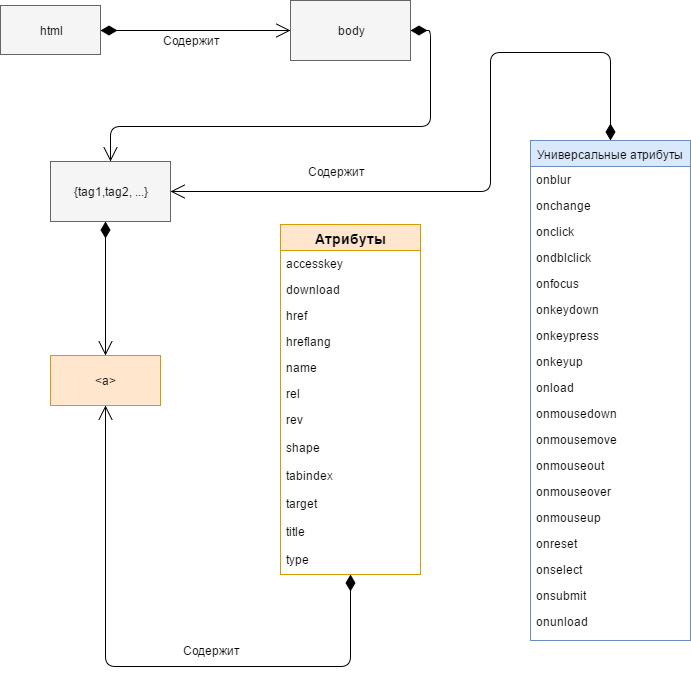

The diagram above was exported from draw.io. Its source (the exported page's mxGraphModel, read from the mxfile embedded in the PNG):
<mxGraphModel dx="803" dy="765" grid="1" gridSize="10" guides="1" tooltips="1" connect="1" arrows="1" fold="1" page="1" pageScale="1" pageWidth="826" pageHeight="1169" background="#ffffff" math="0" shadow="0">
  <root>
    <mxCell id="0" />
    <mxCell id="1" parent="0" />
    <mxCell id="8" value="&lt;h3&gt;Атрибуты&lt;/h3&gt;" style="swimlane;html=1;fontStyle=0;childLayout=stackLayout;horizontal=1;startSize=26;fillColor=#ffe6cc;horizontalStack=0;resizeParent=1;resizeLast=0;collapsible=1;marginBottom=0;swimlaneFillColor=#ffffff;strokeColor=#d79b00;" parent="1" vertex="1">
      <mxGeometry x="300" y="278" width="140" height="350" as="geometry" />
    </mxCell>
    <mxCell id="9" value="accesskey&lt;br&gt;" style="text;html=1;strokeColor=none;fillColor=none;align=left;verticalAlign=top;spacingLeft=4;spacingRight=4;whiteSpace=wrap;overflow=hidden;rotatable=0;points=[[0,0.5],[1,0.5]];portConstraint=eastwest;" parent="8" vertex="1">
      <mxGeometry y="26" width="140" height="26" as="geometry" />
    </mxCell>
    <mxCell id="13" value="download&lt;br&gt;" style="text;html=1;strokeColor=none;fillColor=none;align=left;verticalAlign=top;spacingLeft=4;spacingRight=4;whiteSpace=wrap;overflow=hidden;rotatable=0;points=[[0,0.5],[1,0.5]];portConstraint=eastwest;" parent="8" vertex="1">
      <mxGeometry y="52" width="140" height="26" as="geometry" />
    </mxCell>
    <mxCell id="14" value="href&lt;br&gt;" style="text;html=1;strokeColor=none;fillColor=none;align=left;verticalAlign=top;spacingLeft=4;spacingRight=4;whiteSpace=wrap;overflow=hidden;rotatable=0;points=[[0,0.5],[1,0.5]];portConstraint=eastwest;" parent="8" vertex="1">
      <mxGeometry y="78" width="140" height="26" as="geometry" />
    </mxCell>
    <mxCell id="15" value="hreflang&lt;br&gt;" style="text;html=1;strokeColor=none;fillColor=none;align=left;verticalAlign=top;spacingLeft=4;spacingRight=4;whiteSpace=wrap;overflow=hidden;rotatable=0;points=[[0,0.5],[1,0.5]];portConstraint=eastwest;" parent="8" vertex="1">
      <mxGeometry y="104" width="140" height="26" as="geometry" />
    </mxCell>
    <mxCell id="16" value="name&lt;br&gt;" style="text;html=1;strokeColor=none;fillColor=none;align=left;verticalAlign=top;spacingLeft=4;spacingRight=4;whiteSpace=wrap;overflow=hidden;rotatable=0;points=[[0,0.5],[1,0.5]];portConstraint=eastwest;" parent="8" vertex="1">
      <mxGeometry y="130" width="140" height="26" as="geometry" />
    </mxCell>
    <mxCell id="17" value="rel&lt;br&gt;" style="text;html=1;strokeColor=none;fillColor=none;align=left;verticalAlign=top;spacingLeft=4;spacingRight=4;whiteSpace=wrap;overflow=hidden;rotatable=0;points=[[0,0.5],[1,0.5]];portConstraint=eastwest;" parent="8" vertex="1">
      <mxGeometry y="156" width="140" height="26" as="geometry" />
    </mxCell>
    <mxCell id="18" value="rev&lt;br&gt;" style="text;html=1;strokeColor=none;fillColor=none;align=left;verticalAlign=top;spacingLeft=4;spacingRight=4;whiteSpace=wrap;overflow=hidden;rotatable=0;points=[[0,0.5],[1,0.5]];portConstraint=eastwest;" parent="8" vertex="1">
      <mxGeometry y="182" width="140" height="28" as="geometry" />
    </mxCell>
    <mxCell id="20" value="shape&lt;br&gt;" style="text;html=1;strokeColor=none;fillColor=none;align=left;verticalAlign=top;spacingLeft=4;spacingRight=4;whiteSpace=wrap;overflow=hidden;rotatable=0;points=[[0,0.5],[1,0.5]];portConstraint=eastwest;" parent="8" vertex="1">
      <mxGeometry y="210" width="140" height="28" as="geometry" />
    </mxCell>
    <mxCell id="21" value="tabindex&lt;br&gt;" style="text;html=1;strokeColor=none;fillColor=none;align=left;verticalAlign=top;spacingLeft=4;spacingRight=4;whiteSpace=wrap;overflow=hidden;rotatable=0;points=[[0,0.5],[1,0.5]];portConstraint=eastwest;" parent="8" vertex="1">
      <mxGeometry y="238" width="140" height="28" as="geometry" />
    </mxCell>
    <mxCell id="22" value="target&lt;br&gt;" style="text;html=1;strokeColor=none;fillColor=none;align=left;verticalAlign=top;spacingLeft=4;spacingRight=4;whiteSpace=wrap;overflow=hidden;rotatable=0;points=[[0,0.5],[1,0.5]];portConstraint=eastwest;" parent="8" vertex="1">
      <mxGeometry y="266" width="140" height="28" as="geometry" />
    </mxCell>
    <mxCell id="36" value="title&lt;br&gt;" style="text;html=1;strokeColor=none;fillColor=none;align=left;verticalAlign=top;spacingLeft=4;spacingRight=4;whiteSpace=wrap;overflow=hidden;rotatable=0;points=[[0,0.5],[1,0.5]];portConstraint=eastwest;" parent="8" vertex="1">
      <mxGeometry y="294" width="140" height="28" as="geometry" />
    </mxCell>
    <mxCell id="37" value="type&lt;br&gt;" style="text;html=1;strokeColor=none;fillColor=none;align=left;verticalAlign=top;spacingLeft=4;spacingRight=4;whiteSpace=wrap;overflow=hidden;rotatable=0;points=[[0,0.5],[1,0.5]];portConstraint=eastwest;" parent="8" vertex="1">
      <mxGeometry y="322" width="140" height="28" as="geometry" />
    </mxCell>
    <mxCell id="38" value="Универсальные атрибуты" style="swimlane;html=1;fontStyle=0;childLayout=stackLayout;horizontal=1;startSize=26;fillColor=#dae8fc;horizontalStack=0;resizeParent=1;resizeLast=0;collapsible=1;marginBottom=0;swimlaneFillColor=#ffffff;strokeColor=#6c8ebf;" parent="1" vertex="1">
      <mxGeometry x="550" y="194" width="160" height="500" as="geometry" />
    </mxCell>
    <mxCell id="39" value="onblur" style="text;html=1;strokeColor=none;fillColor=none;align=left;verticalAlign=top;spacingLeft=4;spacingRight=4;whiteSpace=wrap;overflow=hidden;rotatable=0;points=[[0,0.5],[1,0.5]];portConstraint=eastwest;" parent="38" vertex="1">
      <mxGeometry y="26" width="160" height="26" as="geometry" />
    </mxCell>
    <mxCell id="40" value="onchange" style="text;html=1;strokeColor=none;fillColor=none;align=left;verticalAlign=top;spacingLeft=4;spacingRight=4;whiteSpace=wrap;overflow=hidden;rotatable=0;points=[[0,0.5],[1,0.5]];portConstraint=eastwest;" parent="38" vertex="1">
      <mxGeometry y="52" width="160" height="26" as="geometry" />
    </mxCell>
    <mxCell id="41" value="onclick" style="text;html=1;strokeColor=none;fillColor=none;align=left;verticalAlign=top;spacingLeft=4;spacingRight=4;whiteSpace=wrap;overflow=hidden;rotatable=0;points=[[0,0.5],[1,0.5]];portConstraint=eastwest;" parent="38" vertex="1">
      <mxGeometry y="78" width="160" height="26" as="geometry" />
    </mxCell>
    <mxCell id="42" value="ondblclick" style="text;html=1;strokeColor=none;fillColor=none;align=left;verticalAlign=top;spacingLeft=4;spacingRight=4;whiteSpace=wrap;overflow=hidden;rotatable=0;points=[[0,0.5],[1,0.5]];portConstraint=eastwest;" parent="38" vertex="1">
      <mxGeometry y="104" width="160" height="26" as="geometry" />
    </mxCell>
    <mxCell id="43" value="onfocus" style="text;html=1;strokeColor=none;fillColor=none;align=left;verticalAlign=top;spacingLeft=4;spacingRight=4;whiteSpace=wrap;overflow=hidden;rotatable=0;points=[[0,0.5],[1,0.5]];portConstraint=eastwest;" parent="38" vertex="1">
      <mxGeometry y="130" width="160" height="26" as="geometry" />
    </mxCell>
    <mxCell id="44" value="onkeydown" style="text;html=1;strokeColor=none;fillColor=none;align=left;verticalAlign=top;spacingLeft=4;spacingRight=4;whiteSpace=wrap;overflow=hidden;rotatable=0;points=[[0,0.5],[1,0.5]];portConstraint=eastwest;" parent="38" vertex="1">
      <mxGeometry y="156" width="160" height="26" as="geometry" />
    </mxCell>
    <mxCell id="45" value="onkeypress" style="text;html=1;strokeColor=none;fillColor=none;align=left;verticalAlign=top;spacingLeft=4;spacingRight=4;whiteSpace=wrap;overflow=hidden;rotatable=0;points=[[0,0.5],[1,0.5]];portConstraint=eastwest;" parent="38" vertex="1">
      <mxGeometry y="182" width="160" height="26" as="geometry" />
    </mxCell>
    <mxCell id="46" value="onkeyup" style="text;html=1;strokeColor=none;fillColor=none;align=left;verticalAlign=top;spacingLeft=4;spacingRight=4;whiteSpace=wrap;overflow=hidden;rotatable=0;points=[[0,0.5],[1,0.5]];portConstraint=eastwest;" parent="38" vertex="1">
      <mxGeometry y="208" width="160" height="26" as="geometry" />
    </mxCell>
    <mxCell id="47" value="onload" style="text;html=1;strokeColor=none;fillColor=none;align=left;verticalAlign=top;spacingLeft=4;spacingRight=4;whiteSpace=wrap;overflow=hidden;rotatable=0;points=[[0,0.5],[1,0.5]];portConstraint=eastwest;" parent="38" vertex="1">
      <mxGeometry y="234" width="160" height="26" as="geometry" />
    </mxCell>
    <mxCell id="48" value="onmousedown" style="text;html=1;strokeColor=none;fillColor=none;align=left;verticalAlign=top;spacingLeft=4;spacingRight=4;whiteSpace=wrap;overflow=hidden;rotatable=0;points=[[0,0.5],[1,0.5]];portConstraint=eastwest;" parent="38" vertex="1">
      <mxGeometry y="260" width="160" height="26" as="geometry" />
    </mxCell>
    <mxCell id="49" value="onmousemove" style="text;html=1;strokeColor=none;fillColor=none;align=left;verticalAlign=top;spacingLeft=4;spacingRight=4;whiteSpace=wrap;overflow=hidden;rotatable=0;points=[[0,0.5],[1,0.5]];portConstraint=eastwest;" parent="38" vertex="1">
      <mxGeometry y="286" width="160" height="26" as="geometry" />
    </mxCell>
    <mxCell id="50" value="onmouseout" style="text;html=1;strokeColor=none;fillColor=none;align=left;verticalAlign=top;spacingLeft=4;spacingRight=4;whiteSpace=wrap;overflow=hidden;rotatable=0;points=[[0,0.5],[1,0.5]];portConstraint=eastwest;" parent="38" vertex="1">
      <mxGeometry y="312" width="160" height="26" as="geometry" />
    </mxCell>
    <mxCell id="65" value="onmouseover" style="text;html=1;strokeColor=none;fillColor=none;align=left;verticalAlign=top;spacingLeft=4;spacingRight=4;whiteSpace=wrap;overflow=hidden;rotatable=0;points=[[0,0.5],[1,0.5]];portConstraint=eastwest;" parent="38" vertex="1">
      <mxGeometry y="338" width="160" height="26" as="geometry" />
    </mxCell>
    <mxCell id="66" value="onmouseup" style="text;html=1;strokeColor=none;fillColor=none;align=left;verticalAlign=top;spacingLeft=4;spacingRight=4;whiteSpace=wrap;overflow=hidden;rotatable=0;points=[[0,0.5],[1,0.5]];portConstraint=eastwest;" parent="38" vertex="1">
      <mxGeometry y="364" width="160" height="26" as="geometry" />
    </mxCell>
    <mxCell id="67" value="onreset" style="text;html=1;strokeColor=none;fillColor=none;align=left;verticalAlign=top;spacingLeft=4;spacingRight=4;whiteSpace=wrap;overflow=hidden;rotatable=0;points=[[0,0.5],[1,0.5]];portConstraint=eastwest;" parent="38" vertex="1">
      <mxGeometry y="390" width="160" height="26" as="geometry" />
    </mxCell>
    <mxCell id="68" value="onselect" style="text;html=1;strokeColor=none;fillColor=none;align=left;verticalAlign=top;spacingLeft=4;spacingRight=4;whiteSpace=wrap;overflow=hidden;rotatable=0;points=[[0,0.5],[1,0.5]];portConstraint=eastwest;" parent="38" vertex="1">
      <mxGeometry y="416" width="160" height="26" as="geometry" />
    </mxCell>
    <mxCell id="69" value="onsubmit" style="text;html=1;strokeColor=none;fillColor=none;align=left;verticalAlign=top;spacingLeft=4;spacingRight=4;whiteSpace=wrap;overflow=hidden;rotatable=0;points=[[0,0.5],[1,0.5]];portConstraint=eastwest;" parent="38" vertex="1">
      <mxGeometry y="442" width="160" height="26" as="geometry" />
    </mxCell>
    <mxCell id="70" value="onunload" style="text;html=1;strokeColor=none;fillColor=none;align=left;verticalAlign=top;spacingLeft=4;spacingRight=4;whiteSpace=wrap;overflow=hidden;rotatable=0;points=[[0,0.5],[1,0.5]];portConstraint=eastwest;" parent="38" vertex="1">
      <mxGeometry y="468" width="160" height="26" as="geometry" />
    </mxCell>
    <mxCell id="71" value="&amp;lt;a&amp;gt;" style="html=1;fillColor=#ffe6cc;strokeColor=#d79b00;" parent="1" vertex="1">
      <mxGeometry x="70" y="409" width="110" height="50" as="geometry" />
    </mxCell>
    <mxCell id="74" value="Содержит" style="text;html=1;strokeColor=none;fillColor=none;align=center;verticalAlign=middle;whiteSpace=wrap;fontFamily=Helvetica;" parent="1" vertex="1">
      <mxGeometry x="190" y="84" width="40" height="20" as="geometry" />
    </mxCell>
    <mxCell id="76" value="html" style="whiteSpace=wrap;html=1;fontFamily=Helvetica;fillColor=#f5f5f5;strokeColor=#666666;" parent="1" vertex="1">
      <mxGeometry x="20" y="59" width="100" height="49" as="geometry" />
    </mxCell>
    <mxCell id="77" value="body" style="whiteSpace=wrap;html=1;fontFamily=Helvetica;fillColor=#f5f5f5;strokeColor=#666666;" parent="1" vertex="1">
      <mxGeometry x="310" y="54" width="120" height="60" as="geometry" />
    </mxCell>
    <mxCell id="78" value="{tag1,tag2, ...}" style="whiteSpace=wrap;html=1;fontFamily=Helvetica;fillColor=#f5f5f5;strokeColor=#666666;" parent="1" vertex="1">
      <mxGeometry x="70" y="215" width="120" height="60" as="geometry" />
    </mxCell>
    <mxCell id="89" value="&amp;nbsp;" style="endArrow=open;html=1;endSize=12;startArrow=diamondThin;startSize=14;startFill=1;edgeStyle=orthogonalEdgeStyle;align=left;verticalAlign=bottom;fontFamily=Helvetica;entryX=0.5;entryY=0;" parent="1" source="77" target="78" edge="1">
      <mxGeometry x="-0.8062" y="10" relative="1" as="geometry">
        <mxPoint x="140" y="150" as="sourcePoint" />
        <mxPoint x="300" y="150" as="targetPoint" />
        <Array as="points">
          <mxPoint x="450" y="84" />
          <mxPoint x="450" y="180" />
          <mxPoint x="130" y="180" />
        </Array>
        <mxPoint x="10" y="-10" as="offset" />
      </mxGeometry>
    </mxCell>
    <mxCell id="90" value="" style="endArrow=open;html=1;endSize=12;startArrow=diamondThin;startSize=14;startFill=1;edgeStyle=orthogonalEdgeStyle;align=left;verticalAlign=bottom;exitX=1;exitY=0.5;entryX=0;entryY=0.5;" parent="1" source="76" target="77" edge="1">
      <mxGeometry x="0.6842" y="91" relative="1" as="geometry">
        <mxPoint x="140" y="74" as="sourcePoint" />
        <mxPoint x="300" y="74" as="targetPoint" />
        <Array as="points">
          <mxPoint x="280" y="84" />
          <mxPoint x="280" y="84" />
        </Array>
        <mxPoint x="-80" y="47" as="offset" />
      </mxGeometry>
    </mxCell>
    <mxCell id="91" value="" style="endArrow=open;html=1;endSize=12;startArrow=diamondThin;startSize=14;startFill=1;edgeStyle=orthogonalEdgeStyle;align=left;verticalAlign=bottom;entryX=1;entryY=0.5;" parent="1" source="38" target="78" edge="1">
      <mxGeometry x="-0.9615" y="-16" relative="1" as="geometry">
        <mxPoint x="580" y="106" as="sourcePoint" />
        <mxPoint x="450" y="245" as="targetPoint" />
        <Array as="points">
          <mxPoint x="630" y="106" />
          <mxPoint x="510" y="106" />
          <mxPoint x="510" y="245" />
        </Array>
        <mxPoint as="offset" />
      </mxGeometry>
    </mxCell>
    <mxCell id="93" value="Содержит" style="text;html=1;strokeColor=none;fillColor=none;align=center;verticalAlign=middle;whiteSpace=wrap;fontFamily=Helvetica;" parent="1" vertex="1">
      <mxGeometry x="335" y="215" width="40" height="20" as="geometry" />
    </mxCell>
    <mxCell id="95" value="Содержит" style="text;html=1;strokeColor=none;fillColor=none;align=center;verticalAlign=middle;whiteSpace=wrap;fontFamily=Helvetica;" parent="1" vertex="1">
      <mxGeometry x="210" y="694" width="40" height="20" as="geometry" />
    </mxCell>
    <mxCell id="97" value="&lt;div&gt;&lt;br&gt;&lt;/div&gt;&lt;div&gt;&lt;br&gt;&lt;/div&gt;" style="endArrow=open;html=1;endSize=12;startArrow=diamondThin;startSize=14;startFill=1;edgeStyle=orthogonalEdgeStyle;align=left;verticalAlign=bottom;entryX=0.5;entryY=0;" parent="1" source="78" target="71" edge="1">
      <mxGeometry x="-0.1773" y="-59" relative="1" as="geometry">
        <mxPoint x="50" y="510" as="sourcePoint" />
        <mxPoint x="210" y="510" as="targetPoint" />
        <Array as="points">
          <mxPoint x="125" y="370" />
          <mxPoint x="125" y="370" />
        </Array>
        <mxPoint x="-3" y="20" as="offset" />
      </mxGeometry>
    </mxCell>
    <mxCell id="98" value="&lt;div&gt;&lt;br&gt;&lt;/div&gt;&lt;div&gt;&lt;br&gt;&lt;/div&gt;" style="endArrow=open;html=1;endSize=12;startArrow=diamondThin;startSize=14;startFill=1;edgeStyle=orthogonalEdgeStyle;align=left;verticalAlign=bottom;" parent="1" source="8" target="71" edge="1">
      <mxGeometry x="-0.8595" y="40" relative="1" as="geometry">
        <mxPoint x="20" y="720" as="sourcePoint" />
        <mxPoint x="180" y="720" as="targetPoint" />
        <Array as="points">
          <mxPoint x="370" y="720" />
          <mxPoint x="125" y="720" />
        </Array>
        <mxPoint as="offset" />
      </mxGeometry>
    </mxCell>
  </root>
</mxGraphModel>